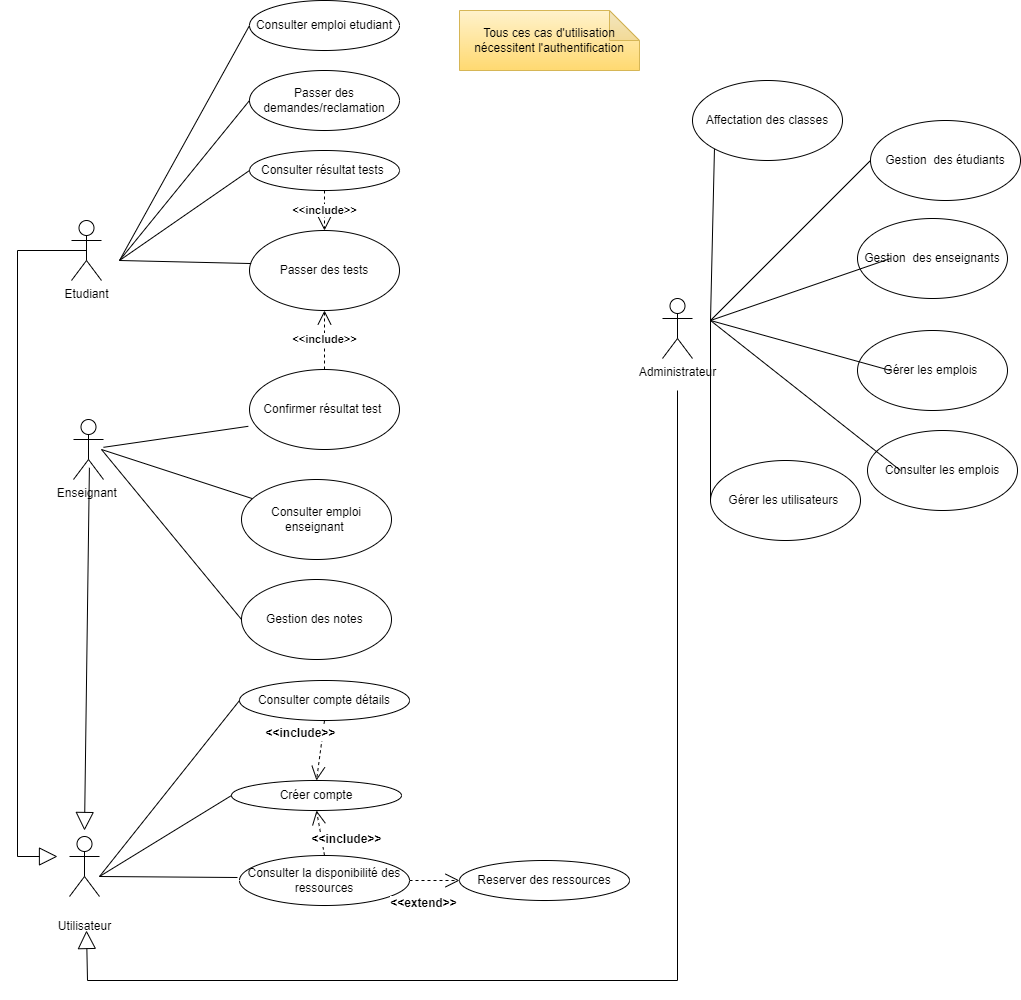

The diagram above was exported from draw.io. Its source (the exported page's mxGraphModel, read from the mxfile embedded in the PNG):
<mxGraphModel dx="1683" dy="2082" grid="1" gridSize="10" guides="1" tooltips="1" connect="1" arrows="1" fold="1" page="1" pageScale="1" pageWidth="850" pageHeight="1100" math="0" shadow="0">
  <root>
    <mxCell id="0" />
    <mxCell id="1" parent="0" />
    <mxCell id="X9OBdJkQTq5wzG8gP3uS-1" value="Utilisateur" style="shape=umlActor;verticalLabelPosition=bottom;verticalAlign=middle;html=1;outlineConnect=0;" parent="1" vertex="1">
      <mxGeometry x="72" y="496" width="30" height="60" as="geometry" />
    </mxCell>
    <mxCell id="X9OBdJkQTq5wzG8gP3uS-2" value="Consulter compte détails" style="ellipse;whiteSpace=wrap;html=1;" parent="1" vertex="1">
      <mxGeometry x="242" y="340" width="170" height="40" as="geometry" />
    </mxCell>
    <mxCell id="X9OBdJkQTq5wzG8gP3uS-3" value="Créer compte" style="ellipse;whiteSpace=wrap;html=1;" parent="1" vertex="1">
      <mxGeometry x="234" y="440" width="170" height="30" as="geometry" />
    </mxCell>
    <mxCell id="X9OBdJkQTq5wzG8gP3uS-6" value="" style="endArrow=none;html=1;rounded=0;entryX=0;entryY=0.5;entryDx=0;entryDy=0;fontSize=12;fillColor=default;" parent="1" target="X9OBdJkQTq5wzG8gP3uS-3" edge="1">
      <mxGeometry width="50" height="50" relative="1" as="geometry">
        <mxPoint x="102" y="536" as="sourcePoint" />
        <mxPoint x="322" y="453" as="targetPoint" />
      </mxGeometry>
    </mxCell>
    <mxCell id="X9OBdJkQTq5wzG8gP3uS-7" value="Consulter la disponibilité des ressources" style="ellipse;whiteSpace=wrap;html=1;" parent="1" vertex="1">
      <mxGeometry x="242" y="515" width="170" height="50" as="geometry" />
    </mxCell>
    <mxCell id="X9OBdJkQTq5wzG8gP3uS-8" value="Reserver des ressources" style="ellipse;whiteSpace=wrap;html=1;" parent="1" vertex="1">
      <mxGeometry x="462" y="520" width="170" height="40" as="geometry" />
    </mxCell>
    <mxCell id="X9OBdJkQTq5wzG8gP3uS-9" value="&lt;b&gt;&amp;lt;&amp;lt;extend&amp;gt;&amp;gt;&lt;/b&gt;" style="endArrow=open;endSize=12;dashed=1;html=1;rounded=0;entryX=0;entryY=0.5;entryDx=0;entryDy=0;exitX=1;exitY=0.5;exitDx=0;exitDy=0;fontSize=12;fillColor=default;" parent="1" source="X9OBdJkQTq5wzG8gP3uS-7" target="X9OBdJkQTq5wzG8gP3uS-8" edge="1">
      <mxGeometry x="-0.4555" y="-23" width="160" relative="1" as="geometry">
        <mxPoint x="532" y="938" as="sourcePoint" />
        <mxPoint x="371" y="1013" as="targetPoint" />
        <Array as="points" />
        <mxPoint x="1" as="offset" />
      </mxGeometry>
    </mxCell>
    <mxCell id="X9OBdJkQTq5wzG8gP3uS-10" value="" style="endArrow=none;html=1;rounded=0;fontSize=12;fillColor=default;" parent="1" edge="1">
      <mxGeometry width="50" height="50" relative="1" as="geometry">
        <mxPoint x="102" y="536" as="sourcePoint" />
        <mxPoint x="240" y="537" as="targetPoint" />
      </mxGeometry>
    </mxCell>
    <mxCell id="X9OBdJkQTq5wzG8gP3uS-12" value="" style="endArrow=none;html=1;rounded=0;entryX=0;entryY=0.5;entryDx=0;entryDy=0;fontSize=12;fillColor=default;" parent="1" target="X9OBdJkQTq5wzG8gP3uS-2" edge="1">
      <mxGeometry width="50" height="50" relative="1" as="geometry">
        <mxPoint x="102" y="536" as="sourcePoint" />
        <mxPoint x="321.49" y="354.1199999999999" as="targetPoint" />
      </mxGeometry>
    </mxCell>
    <mxCell id="X9OBdJkQTq5wzG8gP3uS-16" value="Etudiant" style="shape=umlActor;verticalLabelPosition=bottom;verticalAlign=top;html=1;outlineConnect=0;" parent="1" vertex="1">
      <mxGeometry x="74" y="-120" width="30" height="60" as="geometry" />
    </mxCell>
    <mxCell id="X9OBdJkQTq5wzG8gP3uS-17" value="Passer des demandes/reclamation" style="ellipse;whiteSpace=wrap;html=1;" parent="1" vertex="1">
      <mxGeometry x="252" y="-270" width="150" height="60" as="geometry" />
    </mxCell>
    <mxCell id="X9OBdJkQTq5wzG8gP3uS-18" value="Consulter emploi etudiant" style="ellipse;whiteSpace=wrap;html=1;" parent="1" vertex="1">
      <mxGeometry x="252" y="-340" width="150" height="50" as="geometry" />
    </mxCell>
    <mxCell id="X9OBdJkQTq5wzG8gP3uS-21" value="Passer des tests" style="ellipse;whiteSpace=wrap;html=1;" parent="1" vertex="1">
      <mxGeometry x="252" y="-110" width="150" height="80" as="geometry" />
    </mxCell>
    <mxCell id="X9OBdJkQTq5wzG8gP3uS-22" value="Consulter résultat tests&amp;nbsp;" style="ellipse;whiteSpace=wrap;html=1;" parent="1" vertex="1">
      <mxGeometry x="252" y="-190" width="150" height="40" as="geometry" />
    </mxCell>
    <mxCell id="X9OBdJkQTq5wzG8gP3uS-23" value="" style="endArrow=none;html=1;rounded=0;entryX=0;entryY=0.5;entryDx=0;entryDy=0;" parent="1" target="X9OBdJkQTq5wzG8gP3uS-22" edge="1">
      <mxGeometry width="50" height="50" relative="1" as="geometry">
        <mxPoint x="122" y="-80" as="sourcePoint" />
        <mxPoint x="266" y="-48" as="targetPoint" />
      </mxGeometry>
    </mxCell>
    <mxCell id="X9OBdJkQTq5wzG8gP3uS-24" value="" style="endArrow=none;html=1;rounded=0;entryX=0.011;entryY=0.413;entryDx=0;entryDy=0;entryPerimeter=0;" parent="1" target="X9OBdJkQTq5wzG8gP3uS-21" edge="1">
      <mxGeometry width="50" height="50" relative="1" as="geometry">
        <mxPoint x="122" y="-80" as="sourcePoint" />
        <mxPoint x="262" y="70" as="targetPoint" />
      </mxGeometry>
    </mxCell>
    <mxCell id="X9OBdJkQTq5wzG8gP3uS-25" value="" style="endArrow=none;html=1;rounded=0;entryX=0;entryY=0.5;entryDx=0;entryDy=0;" parent="1" target="X9OBdJkQTq5wzG8gP3uS-18" edge="1">
      <mxGeometry width="50" height="50" relative="1" as="geometry">
        <mxPoint x="122" y="-80" as="sourcePoint" />
        <mxPoint x="266" y="-48" as="targetPoint" />
      </mxGeometry>
    </mxCell>
    <mxCell id="X9OBdJkQTq5wzG8gP3uS-26" value="" style="endArrow=none;html=1;rounded=0;entryX=0;entryY=0.5;entryDx=0;entryDy=0;" parent="1" target="X9OBdJkQTq5wzG8gP3uS-17" edge="1">
      <mxGeometry width="50" height="50" relative="1" as="geometry">
        <mxPoint x="122" y="-80" as="sourcePoint" />
        <mxPoint x="262" y="-290" as="targetPoint" />
      </mxGeometry>
    </mxCell>
    <mxCell id="X9OBdJkQTq5wzG8gP3uS-27" value="Confirmer résultat test&amp;nbsp;" style="ellipse;whiteSpace=wrap;html=1;" parent="1" vertex="1">
      <mxGeometry x="252" y="29" width="150" height="80" as="geometry" />
    </mxCell>
    <mxCell id="X9OBdJkQTq5wzG8gP3uS-29" value="Enseignant&amp;nbsp;" style="shape=umlActor;verticalLabelPosition=bottom;verticalAlign=top;html=1;outlineConnect=0;" parent="1" vertex="1">
      <mxGeometry x="76" y="79" width="30" height="60" as="geometry" />
    </mxCell>
    <mxCell id="X9OBdJkQTq5wzG8gP3uS-30" value="Gestion des notes&amp;nbsp;" style="ellipse;whiteSpace=wrap;html=1;" parent="1" vertex="1">
      <mxGeometry x="244" y="239" width="150" height="80" as="geometry" />
    </mxCell>
    <mxCell id="X9OBdJkQTq5wzG8gP3uS-31" value="" style="endArrow=none;html=1;rounded=0;exitX=0;exitY=0.5;exitDx=0;exitDy=0;" parent="1" source="X9OBdJkQTq5wzG8gP3uS-30" edge="1">
      <mxGeometry width="50" height="50" relative="1" as="geometry">
        <mxPoint x="234" y="529" as="sourcePoint" />
        <mxPoint x="104" y="109" as="targetPoint" />
      </mxGeometry>
    </mxCell>
    <mxCell id="X9OBdJkQTq5wzG8gP3uS-32" value="" style="endArrow=none;html=1;rounded=0;" parent="1" source="X9OBdJkQTq5wzG8gP3uS-28" edge="1">
      <mxGeometry width="50" height="50" relative="1" as="geometry">
        <mxPoint x="504" y="99" as="sourcePoint" />
        <mxPoint x="104" y="109" as="targetPoint" />
      </mxGeometry>
    </mxCell>
    <mxCell id="X9OBdJkQTq5wzG8gP3uS-33" value="" style="endArrow=none;html=1;rounded=0;exitX=-0.008;exitY=0.71;exitDx=0;exitDy=0;exitPerimeter=0;" parent="1" source="X9OBdJkQTq5wzG8gP3uS-27" target="X9OBdJkQTq5wzG8gP3uS-29" edge="1">
      <mxGeometry width="50" height="50" relative="1" as="geometry">
        <mxPoint x="234" y="419" as="sourcePoint" />
        <mxPoint x="84" y="329" as="targetPoint" />
      </mxGeometry>
    </mxCell>
    <mxCell id="X9OBdJkQTq5wzG8gP3uS-34" value="&lt;b&gt;&amp;lt;&amp;lt;include&amp;gt;&amp;gt;&lt;/b&gt;" style="endArrow=open;endSize=12;dashed=1;html=1;rounded=0;exitX=0.5;exitY=0;exitDx=0;exitDy=0;entryX=0.5;entryY=1;entryDx=0;entryDy=0;" parent="1" source="X9OBdJkQTq5wzG8gP3uS-27" target="X9OBdJkQTq5wzG8gP3uS-21" edge="1">
      <mxGeometry width="160" relative="1" as="geometry">
        <mxPoint x="457.00000000000955" y="-140" as="sourcePoint" />
        <mxPoint x="552" y="-250" as="targetPoint" />
        <Array as="points" />
      </mxGeometry>
    </mxCell>
    <mxCell id="X9OBdJkQTq5wzG8gP3uS-35" value="&lt;b&gt;&amp;lt;&amp;lt;include&amp;gt;&amp;gt;&lt;/b&gt;" style="endArrow=open;endSize=12;dashed=1;html=1;rounded=0;exitX=0.5;exitY=1;exitDx=0;exitDy=0;entryX=0.5;entryY=0;entryDx=0;entryDy=0;" parent="1" source="X9OBdJkQTq5wzG8gP3uS-22" target="X9OBdJkQTq5wzG8gP3uS-21" edge="1">
      <mxGeometry width="160" relative="1" as="geometry">
        <mxPoint x="353" y="364" as="sourcePoint" />
        <mxPoint x="332" y="180" as="targetPoint" />
        <Array as="points" />
      </mxGeometry>
    </mxCell>
    <mxCell id="X9OBdJkQTq5wzG8gP3uS-42" value="Administrateur" style="shape=umlActor;verticalLabelPosition=bottom;verticalAlign=top;html=1;outlineConnect=0;" parent="1" vertex="1">
      <mxGeometry x="665" y="-42" width="30" height="60" as="geometry" />
    </mxCell>
    <mxCell id="X9OBdJkQTq5wzG8gP3uS-43" value="Gérer les utilisateurs&amp;nbsp;" style="ellipse;whiteSpace=wrap;html=1;" parent="1" vertex="1">
      <mxGeometry x="713" y="120" width="150" height="80" as="geometry" />
    </mxCell>
    <mxCell id="X9OBdJkQTq5wzG8gP3uS-46" value="Gérer les emplois&amp;nbsp;" style="ellipse;whiteSpace=wrap;html=1;" parent="1" vertex="1">
      <mxGeometry x="860" y="-10" width="150" height="80" as="geometry" />
    </mxCell>
    <mxCell id="X9OBdJkQTq5wzG8gP3uS-47" value="Consulter les emplois" style="ellipse;whiteSpace=wrap;html=1;" parent="1" vertex="1">
      <mxGeometry x="870" y="90" width="150" height="80" as="geometry" />
    </mxCell>
    <mxCell id="X9OBdJkQTq5wzG8gP3uS-48" value="Gestion&amp;nbsp; des enseignants" style="ellipse;whiteSpace=wrap;html=1;" parent="1" vertex="1">
      <mxGeometry x="860" y="-122" width="150" height="80" as="geometry" />
    </mxCell>
    <mxCell id="X9OBdJkQTq5wzG8gP3uS-49" value="Gestion&amp;nbsp; des étudiants" style="ellipse;whiteSpace=wrap;html=1;" parent="1" vertex="1">
      <mxGeometry x="873" y="-220" width="150" height="80" as="geometry" />
    </mxCell>
    <mxCell id="X9OBdJkQTq5wzG8gP3uS-50" value="" style="endArrow=none;html=1;rounded=0;entryX=0;entryY=0.5;entryDx=0;entryDy=0;" parent="1" edge="1">
      <mxGeometry width="50" height="50" relative="1" as="geometry">
        <mxPoint x="713" y="-20" as="sourcePoint" />
        <mxPoint x="903" y="130" as="targetPoint" />
      </mxGeometry>
    </mxCell>
    <mxCell id="X9OBdJkQTq5wzG8gP3uS-51" value="" style="endArrow=none;html=1;rounded=0;entryX=0;entryY=0.5;entryDx=0;entryDy=0;" parent="1" edge="1">
      <mxGeometry width="50" height="50" relative="1" as="geometry">
        <mxPoint x="713" y="-20" as="sourcePoint" />
        <mxPoint x="893" y="30" as="targetPoint" />
      </mxGeometry>
    </mxCell>
    <mxCell id="X9OBdJkQTq5wzG8gP3uS-52" value="" style="endArrow=none;html=1;rounded=0;entryX=0;entryY=0.5;entryDx=0;entryDy=0;" parent="1" edge="1">
      <mxGeometry width="50" height="50" relative="1" as="geometry">
        <mxPoint x="713" y="-20" as="sourcePoint" />
        <mxPoint x="893" y="-82" as="targetPoint" />
      </mxGeometry>
    </mxCell>
    <mxCell id="X9OBdJkQTq5wzG8gP3uS-53" value="" style="endArrow=none;html=1;rounded=0;entryX=0;entryY=0.5;entryDx=0;entryDy=0;" parent="1" target="X9OBdJkQTq5wzG8gP3uS-49" edge="1">
      <mxGeometry width="50" height="50" relative="1" as="geometry">
        <mxPoint x="713" y="-20" as="sourcePoint" />
        <mxPoint x="893" y="-140" as="targetPoint" />
      </mxGeometry>
    </mxCell>
    <mxCell id="X9OBdJkQTq5wzG8gP3uS-54" value="Affectation des classes" style="ellipse;whiteSpace=wrap;html=1;" parent="1" vertex="1">
      <mxGeometry x="695" y="-260" width="150" height="80" as="geometry" />
    </mxCell>
    <mxCell id="X9OBdJkQTq5wzG8gP3uS-55" value="" style="endArrow=none;html=1;rounded=0;entryX=0;entryY=1;entryDx=0;entryDy=0;" parent="1" target="X9OBdJkQTq5wzG8gP3uS-54" edge="1">
      <mxGeometry width="50" height="50" relative="1" as="geometry">
        <mxPoint x="713" y="-20" as="sourcePoint" />
        <mxPoint x="893" y="-230" as="targetPoint" />
      </mxGeometry>
    </mxCell>
    <mxCell id="X9OBdJkQTq5wzG8gP3uS-56" value="" style="endArrow=none;html=1;rounded=0;entryX=0;entryY=0.5;entryDx=0;entryDy=0;" parent="1" target="X9OBdJkQTq5wzG8gP3uS-43" edge="1">
      <mxGeometry width="50" height="50" relative="1" as="geometry">
        <mxPoint x="713" y="-20" as="sourcePoint" />
        <mxPoint x="895" y="90" as="targetPoint" />
      </mxGeometry>
    </mxCell>
    <mxCell id="X9OBdJkQTq5wzG8gP3uS-28" value="Consulter emploi enseignant&amp;nbsp;" style="ellipse;whiteSpace=wrap;html=1;" parent="1" vertex="1">
      <mxGeometry x="244" y="139" width="150" height="80" as="geometry" />
    </mxCell>
    <mxCell id="X9OBdJkQTq5wzG8gP3uS-80" value="&lt;b&gt;&amp;lt;&amp;lt;include&amp;gt;&amp;gt;&lt;/b&gt;" style="endArrow=open;endSize=12;dashed=1;html=1;rounded=0;entryX=0.5;entryY=1;entryDx=0;entryDy=0;exitX=0.5;exitY=0;exitDx=0;exitDy=0;fontSize=12;fillColor=default;" parent="1" source="X9OBdJkQTq5wzG8gP3uS-7" target="X9OBdJkQTq5wzG8gP3uS-3" edge="1">
      <mxGeometry x="-0.4555" y="-23" width="160" relative="1" as="geometry">
        <mxPoint x="729" y="525" as="sourcePoint" />
        <mxPoint x="786" y="566" as="targetPoint" />
        <Array as="points" />
        <mxPoint x="1" as="offset" />
      </mxGeometry>
    </mxCell>
    <mxCell id="X9OBdJkQTq5wzG8gP3uS-81" value="&lt;b&gt;&amp;lt;&amp;lt;include&amp;gt;&amp;gt;&lt;/b&gt;" style="endArrow=open;endSize=12;dashed=1;html=1;rounded=0;entryX=0.5;entryY=0;entryDx=0;entryDy=0;exitX=0.5;exitY=1;exitDx=0;exitDy=0;fontSize=12;fillColor=default;" parent="1" source="X9OBdJkQTq5wzG8gP3uS-2" target="X9OBdJkQTq5wzG8gP3uS-3" edge="1">
      <mxGeometry x="-0.4555" y="-23" width="160" relative="1" as="geometry">
        <mxPoint x="640" y="481" as="sourcePoint" />
        <mxPoint x="436" y="390" as="targetPoint" />
        <Array as="points" />
        <mxPoint x="1" as="offset" />
      </mxGeometry>
    </mxCell>
    <mxCell id="X9OBdJkQTq5wzG8gP3uS-106" value="" style="endArrow=block;endSize=16;endFill=0;html=1;rounded=0;" parent="1" edge="1">
      <mxGeometry width="160" relative="1" as="geometry">
        <mxPoint x="680" y="50" as="sourcePoint" />
        <mxPoint x="89" y="590" as="targetPoint" />
        <Array as="points">
          <mxPoint x="680" y="640" />
          <mxPoint x="90" y="640" />
        </Array>
      </mxGeometry>
    </mxCell>
    <mxCell id="X9OBdJkQTq5wzG8gP3uS-107" value="" style="endArrow=block;endSize=16;endFill=0;html=1;rounded=0;exitX=0.53;exitY=0.804;exitDx=0;exitDy=0;exitPerimeter=0;" parent="1" source="X9OBdJkQTq5wzG8gP3uS-29" edge="1">
      <mxGeometry width="160" relative="1" as="geometry">
        <mxPoint x="99" y="938" as="sourcePoint" />
        <mxPoint x="87" y="490" as="targetPoint" />
      </mxGeometry>
    </mxCell>
    <mxCell id="X9OBdJkQTq5wzG8gP3uS-108" value="" style="endArrow=block;endSize=16;endFill=0;html=1;rounded=0;exitX=0.5;exitY=0.5;exitDx=0;exitDy=0;exitPerimeter=0;" parent="1" source="X9OBdJkQTq5wzG8gP3uS-16" edge="1">
      <mxGeometry width="160" relative="1" as="geometry">
        <mxPoint x="102" y="137" as="sourcePoint" />
        <mxPoint x="60" y="516" as="targetPoint" />
        <Array as="points">
          <mxPoint x="20" y="-90" />
          <mxPoint x="20" y="516" />
        </Array>
      </mxGeometry>
    </mxCell>
    <mxCell id="X9OBdJkQTq5wzG8gP3uS-110" value="Tous ces cas d'utilisation nécessitent l'authentification" style="shape=note;whiteSpace=wrap;html=1;backgroundOutline=1;darkOpacity=0.05;fontFamily=Helvetica;fontSize=12;fillColor=#fff2cc;gradientColor=#FFD970;strokeColor=#d6b656;" parent="1" vertex="1">
      <mxGeometry x="462" y="-330" width="180" height="60" as="geometry" />
    </mxCell>
  </root>
</mxGraphModel>